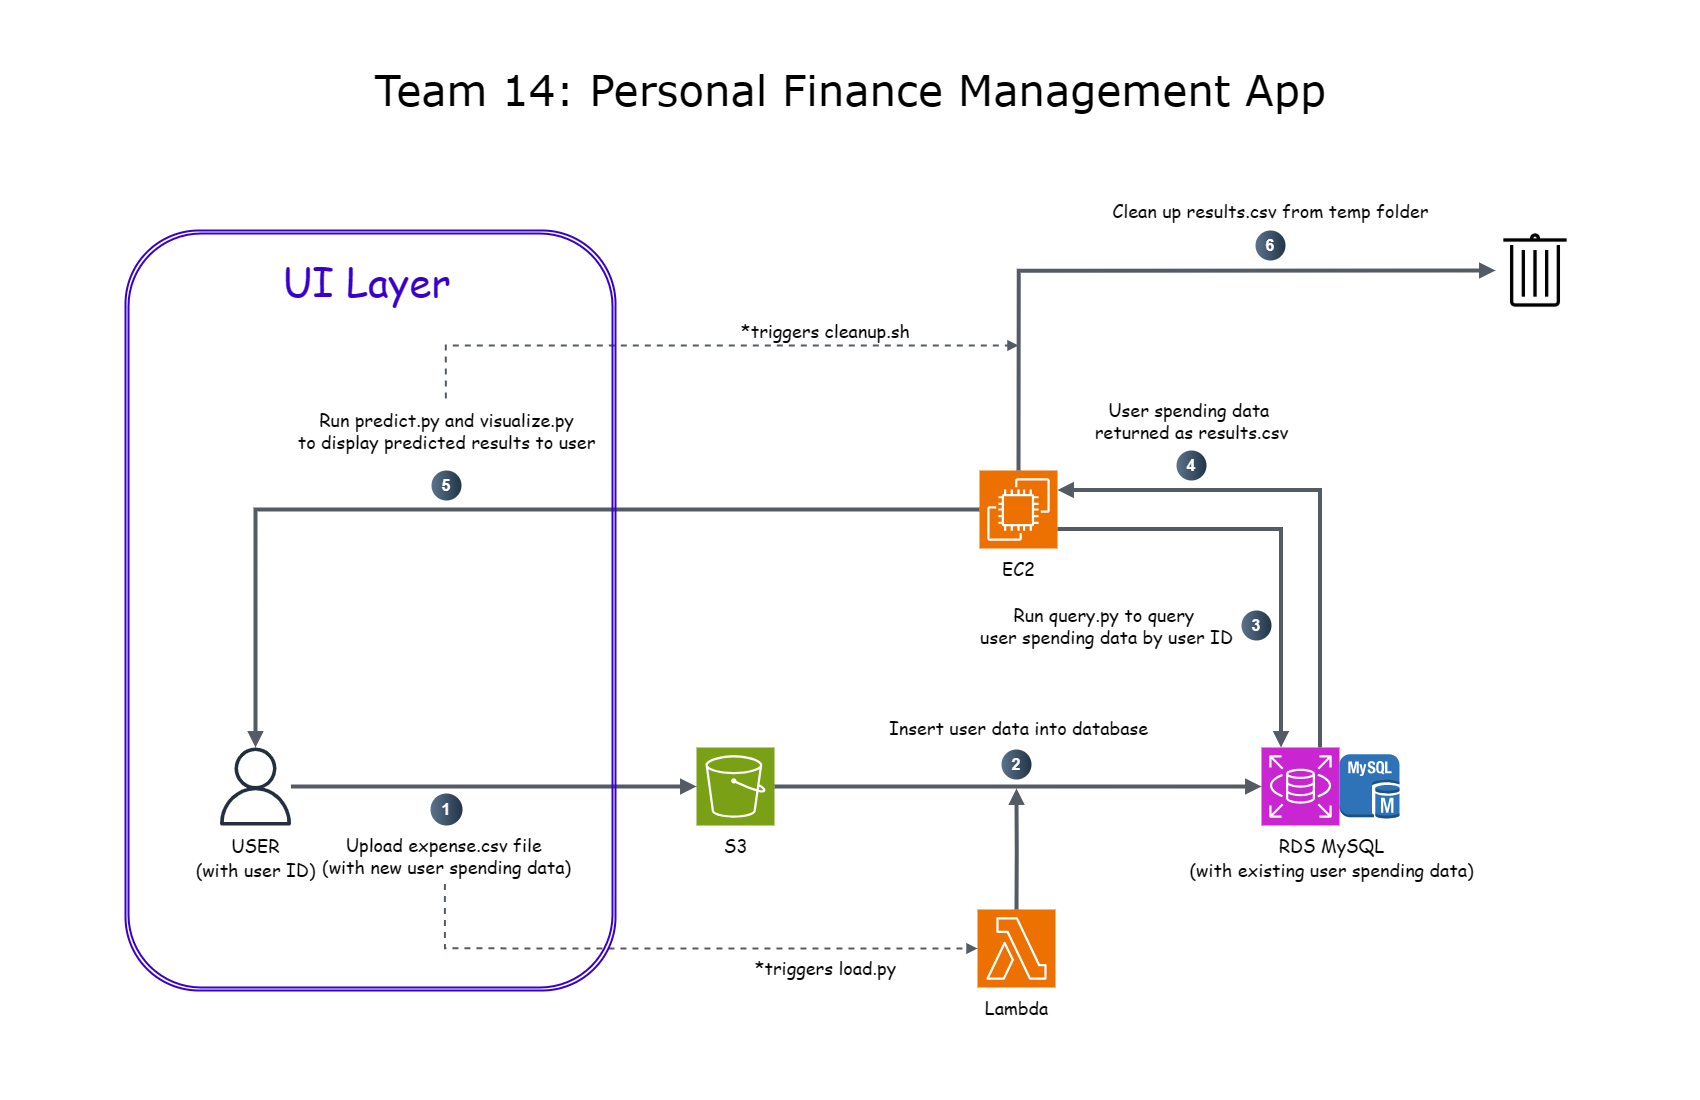

The diagram above was exported from draw.io. Its source (the exported page's mxGraphModel, read from the mxfile embedded in the PNG):
<mxGraphModel dx="2057" dy="1289" grid="1" gridSize="10" guides="1" tooltips="1" connect="1" arrows="1" fold="1" page="1" pageScale="1" pageWidth="1700" pageHeight="1100" math="0" shadow="0">
  <root>
    <mxCell id="0" />
    <mxCell id="1" parent="0" />
    <mxCell id="R2T-7YawznvdWPc02t8q-1" value="" style="sketch=0;points=[[0,0,0],[0.25,0,0],[0.5,0,0],[0.75,0,0],[1,0,0],[0,1,0],[0.25,1,0],[0.5,1,0],[0.75,1,0],[1,1,0],[0,0.25,0],[0,0.5,0],[0,0.75,0],[1,0.25,0],[1,0.5,0],[1,0.75,0]];outlineConnect=0;fontColor=#232F3E;fillColor=#7AA116;strokeColor=#ffffff;dashed=0;verticalLabelPosition=bottom;verticalAlign=top;align=center;html=1;fontSize=12;fontStyle=0;aspect=fixed;shape=mxgraph.aws4.resourceIcon;resIcon=mxgraph.aws4.s3;" parent="1" vertex="1">
      <mxGeometry x="696" y="747" width="78" height="78" as="geometry" />
    </mxCell>
    <mxCell id="R2T-7YawznvdWPc02t8q-2" value="" style="sketch=0;points=[[0,0,0],[0.25,0,0],[0.5,0,0],[0.75,0,0],[1,0,0],[0,1,0],[0.25,1,0],[0.5,1,0],[0.75,1,0],[1,1,0],[0,0.25,0],[0,0.5,0],[0,0.75,0],[1,0.25,0],[1,0.5,0],[1,0.75,0]];outlineConnect=0;fontColor=#232F3E;fillColor=#ED7100;strokeColor=#ffffff;dashed=0;verticalLabelPosition=bottom;verticalAlign=top;align=center;html=1;fontSize=12;fontStyle=0;aspect=fixed;shape=mxgraph.aws4.resourceIcon;resIcon=mxgraph.aws4.ec2;" parent="1" vertex="1">
      <mxGeometry x="979" y="470" width="78" height="78" as="geometry" />
    </mxCell>
    <mxCell id="R2T-7YawznvdWPc02t8q-3" value="" style="sketch=0;outlineConnect=0;fontColor=#232F3E;gradientColor=none;fillColor=#232F3D;strokeColor=none;dashed=0;verticalLabelPosition=bottom;verticalAlign=top;align=center;html=1;fontSize=12;fontStyle=0;aspect=fixed;pointerEvents=1;shape=mxgraph.aws4.user;" parent="1" vertex="1">
      <mxGeometry x="216" y="747" width="78" height="78" as="geometry" />
    </mxCell>
    <mxCell id="R2T-7YawznvdWPc02t8q-4" value="" style="sketch=0;points=[[0,0,0],[0.25,0,0],[0.5,0,0],[0.75,0,0],[1,0,0],[0,1,0],[0.25,1,0],[0.5,1,0],[0.75,1,0],[1,1,0],[0,0.25,0],[0,0.5,0],[0,0.75,0],[1,0.25,0],[1,0.5,0],[1,0.75,0]];outlineConnect=0;fontColor=#232F3E;fillColor=#C925D1;strokeColor=#ffffff;dashed=0;verticalLabelPosition=bottom;verticalAlign=top;align=center;html=1;fontSize=12;fontStyle=0;aspect=fixed;shape=mxgraph.aws4.resourceIcon;resIcon=mxgraph.aws4.rds;" parent="1" vertex="1">
      <mxGeometry x="1261" y="747" width="78" height="78" as="geometry" />
    </mxCell>
    <mxCell id="R2T-7YawznvdWPc02t8q-5" value="" style="sketch=0;points=[[0,0,0],[0.25,0,0],[0.5,0,0],[0.75,0,0],[1,0,0],[0,1,0],[0.25,1,0],[0.5,1,0],[0.75,1,0],[1,1,0],[0,0.25,0],[0,0.5,0],[0,0.75,0],[1,0.25,0],[1,0.5,0],[1,0.75,0]];outlineConnect=0;fontColor=#232F3E;fillColor=#ED7100;strokeColor=#ffffff;dashed=0;verticalLabelPosition=bottom;verticalAlign=top;align=center;html=1;fontSize=12;fontStyle=0;aspect=fixed;shape=mxgraph.aws4.resourceIcon;resIcon=mxgraph.aws4.lambda;" parent="1" vertex="1">
      <mxGeometry x="977" y="909" width="78" height="78" as="geometry" />
    </mxCell>
    <mxCell id="R2T-7YawznvdWPc02t8q-7" value="" style="shape=image;html=1;verticalAlign=top;verticalLabelPosition=bottom;labelBackgroundColor=#ffffff;imageAspect=0;aspect=fixed;image=https://cdn4.iconfinder.com/data/icons/app-custom-ui-1/48/Bin-128.png" parent="1" vertex="1">
      <mxGeometry x="1495" y="230" width="80" height="80" as="geometry" />
    </mxCell>
    <mxCell id="R2T-7YawznvdWPc02t8q-8" value="" style="edgeStyle=orthogonalEdgeStyle;html=1;endArrow=block;elbow=vertical;startArrow=none;endFill=1;strokeColor=#545B64;rounded=0;entryX=0;entryY=0.5;entryDx=0;entryDy=0;entryPerimeter=0;strokeWidth=4;" parent="1" source="R2T-7YawznvdWPc02t8q-3" target="R2T-7YawznvdWPc02t8q-1" edge="1">
      <mxGeometry width="100" relative="1" as="geometry">
        <mxPoint x="836" y="837" as="sourcePoint" />
        <mxPoint x="936" y="837" as="targetPoint" />
      </mxGeometry>
    </mxCell>
    <mxCell id="R2T-7YawznvdWPc02t8q-10" value="" style="edgeStyle=orthogonalEdgeStyle;html=1;endArrow=block;elbow=vertical;startArrow=none;endFill=1;strokeColor=#545B64;rounded=0;entryX=0;entryY=0.5;entryDx=0;entryDy=0;entryPerimeter=0;strokeWidth=4;exitX=1;exitY=0.5;exitDx=0;exitDy=0;exitPerimeter=0;" parent="1" source="R2T-7YawznvdWPc02t8q-1" target="R2T-7YawznvdWPc02t8q-4" edge="1">
      <mxGeometry width="100" relative="1" as="geometry">
        <mxPoint x="1057" y="786" as="sourcePoint" />
        <mxPoint x="987" y="796" as="targetPoint" />
      </mxGeometry>
    </mxCell>
    <mxCell id="R2T-7YawznvdWPc02t8q-11" value="&lt;font&gt;USER&lt;/font&gt;" style="text;html=1;align=center;verticalAlign=middle;resizable=0;points=[];autosize=1;strokeColor=none;fillColor=none;fontFamily=Comic Sans MS;fontSize=18;" parent="1" vertex="1">
      <mxGeometry x="220" y="825" width="70" height="40" as="geometry" />
    </mxCell>
    <mxCell id="R2T-7YawznvdWPc02t8q-12" value="&lt;font&gt;S3&lt;/font&gt;" style="text;html=1;align=center;verticalAlign=middle;resizable=0;points=[];autosize=1;strokeColor=none;fillColor=none;fontFamily=Comic Sans MS;fontSize=18;" parent="1" vertex="1">
      <mxGeometry x="710" y="825" width="50" height="40" as="geometry" />
    </mxCell>
    <mxCell id="R2T-7YawznvdWPc02t8q-14" value="&lt;font&gt;EC2&lt;/font&gt;" style="text;html=1;align=center;verticalAlign=middle;resizable=0;points=[];autosize=1;strokeColor=none;fillColor=none;fontFamily=Comic Sans MS;fontSize=18;" parent="1" vertex="1">
      <mxGeometry x="988" y="548" width="60" height="40" as="geometry" />
    </mxCell>
    <mxCell id="R2T-7YawznvdWPc02t8q-15" value="&lt;font&gt;RDS MySQL&lt;/font&gt;" style="text;html=1;align=center;verticalAlign=middle;resizable=0;points=[];autosize=1;strokeColor=none;fillColor=none;fontFamily=Comic Sans MS;fontSize=18;" parent="1" vertex="1">
      <mxGeometry x="1266" y="825" width="130" height="40" as="geometry" />
    </mxCell>
    <mxCell id="R2T-7YawznvdWPc02t8q-16" value="" style="outlineConnect=0;dashed=0;verticalLabelPosition=bottom;verticalAlign=top;align=center;html=1;shape=mxgraph.aws3.mysql_db_instance;fillColor=#2E73B8;gradientColor=none;" parent="1" vertex="1">
      <mxGeometry x="1339" y="753.75" width="60" height="64.5" as="geometry" />
    </mxCell>
    <mxCell id="R2T-7YawznvdWPc02t8q-18" value="Team 14: Personal Finance Management App" style="text;html=1;align=center;verticalAlign=middle;resizable=0;points=[];autosize=1;strokeColor=none;fillColor=none;fontSize=42;fontFamily=Verdana;" parent="1" vertex="1">
      <mxGeometry x="365" y="60" width="970" height="60" as="geometry" />
    </mxCell>
    <mxCell id="R2T-7YawznvdWPc02t8q-19" value="1" style="ellipse;whiteSpace=wrap;html=1;aspect=fixed;rotation=0;gradientColor=#223548;strokeColor=none;gradientDirection=east;fillColor=#5b738b;rounded=0;pointerEvents=0;fontFamily=Helvetica;fontSize=16;fontColor=#FFFFFF;spacingTop=4;spacingBottom=4;spacingLeft=4;spacingRight=4;points=[];fontStyle=1" parent="1" vertex="1">
      <mxGeometry x="430" y="793" width="32" height="32" as="geometry" />
    </mxCell>
    <mxCell id="R2T-7YawznvdWPc02t8q-21" value="2" style="ellipse;whiteSpace=wrap;html=1;aspect=fixed;rotation=0;gradientColor=#223548;strokeColor=none;gradientDirection=east;fillColor=#5b738b;rounded=0;pointerEvents=0;fontFamily=Helvetica;fontSize=16;fontColor=#FFFFFF;spacingTop=4;spacingBottom=4;spacingLeft=4;spacingRight=4;points=[];fontStyle=1" parent="1" vertex="1">
      <mxGeometry x="1001" y="749" width="30" height="30" as="geometry" />
    </mxCell>
    <mxCell id="R2T-7YawznvdWPc02t8q-22" value="3" style="ellipse;whiteSpace=wrap;html=1;aspect=fixed;rotation=0;gradientColor=#223548;strokeColor=none;gradientDirection=east;fillColor=#5b738b;rounded=0;pointerEvents=0;fontFamily=Helvetica;fontSize=16;fontColor=#FFFFFF;spacingTop=4;spacingBottom=4;spacingLeft=4;spacingRight=4;points=[];fontStyle=1" parent="1" vertex="1">
      <mxGeometry x="1241" y="610" width="30" height="30" as="geometry" />
    </mxCell>
    <mxCell id="R2T-7YawznvdWPc02t8q-24" value="" style="edgeStyle=orthogonalEdgeStyle;html=1;endArrow=block;elbow=vertical;startArrow=none;endFill=1;strokeColor=#545B64;rounded=0;entryX=1;entryY=0.25;entryDx=0;entryDy=0;entryPerimeter=0;strokeWidth=4;exitX=0.75;exitY=0;exitDx=0;exitDy=0;exitPerimeter=0;" parent="1" source="R2T-7YawznvdWPc02t8q-4" target="R2T-7YawznvdWPc02t8q-2" edge="1">
      <mxGeometry width="100" relative="1" as="geometry">
        <mxPoint x="1327" y="630" as="sourcePoint" />
        <mxPoint x="989" y="719" as="targetPoint" />
      </mxGeometry>
    </mxCell>
    <mxCell id="R2T-7YawznvdWPc02t8q-25" value="" style="edgeStyle=orthogonalEdgeStyle;html=1;endArrow=block;elbow=vertical;startArrow=none;endFill=1;strokeColor=#545B64;rounded=0;strokeWidth=4;exitX=1;exitY=0.75;exitDx=0;exitDy=0;exitPerimeter=0;entryX=0.25;entryY=0;entryDx=0;entryDy=0;entryPerimeter=0;" parent="1" source="R2T-7YawznvdWPc02t8q-2" target="R2T-7YawznvdWPc02t8q-4" edge="1">
      <mxGeometry width="100" relative="1" as="geometry">
        <mxPoint x="1332" y="680" as="sourcePoint" />
        <mxPoint x="1127" y="550" as="targetPoint" />
      </mxGeometry>
    </mxCell>
    <mxCell id="R2T-7YawznvdWPc02t8q-27" value="4" style="ellipse;whiteSpace=wrap;html=1;aspect=fixed;rotation=0;gradientColor=#223548;strokeColor=none;gradientDirection=east;fillColor=#5b738b;rounded=0;pointerEvents=0;fontFamily=Helvetica;fontSize=16;fontColor=#FFFFFF;spacingTop=4;spacingBottom=4;spacingLeft=4;spacingRight=4;points=[];fontStyle=1" parent="1" vertex="1">
      <mxGeometry x="1176" y="450" width="30" height="30" as="geometry" />
    </mxCell>
    <mxCell id="R2T-7YawznvdWPc02t8q-28" value="5" style="ellipse;whiteSpace=wrap;html=1;aspect=fixed;rotation=0;gradientColor=#223548;strokeColor=none;gradientDirection=east;fillColor=#5b738b;rounded=0;pointerEvents=0;fontFamily=Helvetica;fontSize=16;fontColor=#FFFFFF;spacingTop=4;spacingBottom=4;spacingLeft=4;spacingRight=4;points=[];fontStyle=1" parent="1" vertex="1">
      <mxGeometry x="431" y="470" width="30" height="30" as="geometry" />
    </mxCell>
    <mxCell id="R2T-7YawznvdWPc02t8q-30" value="" style="edgeStyle=orthogonalEdgeStyle;html=1;endArrow=block;elbow=vertical;startArrow=none;endFill=1;strokeColor=#545B64;rounded=0;strokeWidth=4;exitX=0;exitY=0.5;exitDx=0;exitDy=0;exitPerimeter=0;" parent="1" source="R2T-7YawznvdWPc02t8q-2" target="R2T-7YawznvdWPc02t8q-3" edge="1">
      <mxGeometry width="100" relative="1" as="geometry">
        <mxPoint x="928" y="542" as="sourcePoint" />
        <mxPoint x="498" y="472" as="targetPoint" />
      </mxGeometry>
    </mxCell>
    <mxCell id="R2T-7YawznvdWPc02t8q-32" value="&lt;font&gt;Upload expense.csv file&amp;nbsp;&lt;/font&gt;&lt;div&gt;&lt;font&gt;(with new&amp;nbsp;&lt;/font&gt;&lt;span style=&quot;background-color: initial;&quot;&gt;user spending data)&lt;/span&gt;&lt;/div&gt;" style="text;html=1;align=center;verticalAlign=middle;resizable=0;points=[];autosize=1;strokeColor=none;fillColor=none;fontFamily=Comic Sans MS;fontSize=18;" parent="1" vertex="1">
      <mxGeometry x="311" y="825" width="270" height="60" as="geometry" />
    </mxCell>
    <mxCell id="R2T-7YawznvdWPc02t8q-34" value="&lt;font&gt;Lambda&lt;/font&gt;" style="text;html=1;align=center;verticalAlign=middle;resizable=0;points=[];autosize=1;strokeColor=none;fillColor=none;fontFamily=Comic Sans MS;fontSize=18;" parent="1" vertex="1">
      <mxGeometry x="971" y="987" width="90" height="40" as="geometry" />
    </mxCell>
    <mxCell id="R2T-7YawznvdWPc02t8q-35" value="" style="edgeStyle=orthogonalEdgeStyle;html=1;endArrow=block;elbow=vertical;startArrow=none;endFill=1;strokeColor=#545B64;rounded=0;strokeWidth=4;exitX=0.5;exitY=0;exitDx=0;exitDy=0;exitPerimeter=0;" parent="1" source="R2T-7YawznvdWPc02t8q-5" edge="1">
      <mxGeometry width="100" relative="1" as="geometry">
        <mxPoint x="784" y="796" as="sourcePoint" />
        <mxPoint x="1016" y="788" as="targetPoint" />
      </mxGeometry>
    </mxCell>
    <mxCell id="R2T-7YawznvdWPc02t8q-36" value="&lt;font&gt;&lt;span&gt;Insert user data into database&lt;/span&gt;&lt;/font&gt;" style="text;html=1;align=center;verticalAlign=middle;resizable=0;points=[];autosize=1;strokeColor=none;fillColor=none;fontFamily=Comic Sans MS;fontSize=18;" parent="1" vertex="1">
      <mxGeometry x="878" y="707" width="280" height="40" as="geometry" />
    </mxCell>
    <mxCell id="R2T-7YawznvdWPc02t8q-37" value="&lt;div&gt;&lt;font&gt;(with existing&amp;nbsp;&lt;/font&gt;&lt;span style=&quot;background-color: initial;&quot;&gt;user spending data)&lt;/span&gt;&lt;/div&gt;" style="text;html=1;align=center;verticalAlign=middle;resizable=0;points=[];autosize=1;strokeColor=none;fillColor=none;fontFamily=Comic Sans MS;fontSize=18;" parent="1" vertex="1">
      <mxGeometry x="1176" y="849" width="310" height="40" as="geometry" />
    </mxCell>
    <mxCell id="R2T-7YawznvdWPc02t8q-39" value="&lt;font&gt;&lt;span&gt;(with user ID)&lt;/span&gt;&lt;/font&gt;" style="text;html=1;align=center;verticalAlign=middle;resizable=0;points=[];autosize=1;strokeColor=none;fillColor=none;fontFamily=Comic Sans MS;fontSize=18;" parent="1" vertex="1">
      <mxGeometry x="185" y="849" width="140" height="40" as="geometry" />
    </mxCell>
    <mxCell id="R2T-7YawznvdWPc02t8q-40" value="" style="edgeStyle=orthogonalEdgeStyle;html=1;endArrow=block;elbow=vertical;startArrow=none;endFill=1;strokeColor=#545B64;rounded=0;entryX=0;entryY=0.5;entryDx=0;entryDy=0;entryPerimeter=0;strokeWidth=2;exitX=0.494;exitY=0.973;exitDx=0;exitDy=0;exitPerimeter=0;dashed=1;" parent="1" source="R2T-7YawznvdWPc02t8q-32" target="R2T-7YawznvdWPc02t8q-5" edge="1">
      <mxGeometry width="100" relative="1" as="geometry">
        <mxPoint x="300" y="796" as="sourcePoint" />
        <mxPoint x="706" y="796" as="targetPoint" />
        <Array as="points">
          <mxPoint x="445" y="948" />
        </Array>
      </mxGeometry>
    </mxCell>
    <mxCell id="R2T-7YawznvdWPc02t8q-41" value="*triggers load.py" style="text;html=1;align=center;verticalAlign=middle;resizable=0;points=[];autosize=1;strokeColor=none;fillColor=none;fontFamily=Comic Sans MS;fontSize=18;" parent="1" vertex="1">
      <mxGeometry x="745" y="947" width="160" height="40" as="geometry" />
    </mxCell>
    <mxCell id="R2T-7YawznvdWPc02t8q-42" value="Run query.py to query&amp;nbsp;&lt;div&gt;user spending&amp;nbsp;&lt;span style=&quot;background-color: initial;&quot;&gt;data by user ID&lt;/span&gt;&lt;/div&gt;" style="text;html=1;align=center;verticalAlign=middle;resizable=0;points=[];autosize=1;strokeColor=none;fillColor=none;fontFamily=Comic Sans MS;fontSize=18;" parent="1" vertex="1">
      <mxGeometry x="966" y="595" width="280" height="60" as="geometry" />
    </mxCell>
    <mxCell id="R2T-7YawznvdWPc02t8q-43" value="User spending data&amp;nbsp;&lt;div&gt;returned as results.csv&lt;/div&gt;" style="text;html=1;align=center;verticalAlign=middle;resizable=0;points=[];autosize=1;strokeColor=none;fillColor=none;fontFamily=Comic Sans MS;fontSize=18;" parent="1" vertex="1">
      <mxGeometry x="1081" y="390" width="220" height="60" as="geometry" />
    </mxCell>
    <mxCell id="R2T-7YawznvdWPc02t8q-44" value="Run predict.py and visualize.py&lt;div&gt;to display predicted results to user&lt;/div&gt;" style="text;html=1;align=center;verticalAlign=middle;resizable=0;points=[];autosize=1;strokeColor=none;fillColor=none;fontFamily=Comic Sans MS;fontSize=18;" parent="1" vertex="1">
      <mxGeometry x="286" y="400" width="320" height="60" as="geometry" />
    </mxCell>
    <mxCell id="R2T-7YawznvdWPc02t8q-45" value="" style="edgeStyle=orthogonalEdgeStyle;html=1;endArrow=block;elbow=vertical;startArrow=none;endFill=1;strokeColor=#545B64;rounded=0;strokeWidth=4;exitX=0.5;exitY=0;exitDx=0;exitDy=0;exitPerimeter=0;entryX=0;entryY=0.5;entryDx=0;entryDy=0;" parent="1" source="R2T-7YawznvdWPc02t8q-2" target="R2T-7YawznvdWPc02t8q-7" edge="1">
      <mxGeometry width="100" relative="1" as="geometry">
        <mxPoint x="1026" y="919" as="sourcePoint" />
        <mxPoint x="1026" y="798" as="targetPoint" />
      </mxGeometry>
    </mxCell>
    <mxCell id="R2T-7YawznvdWPc02t8q-46" value="6" style="ellipse;whiteSpace=wrap;html=1;aspect=fixed;rotation=0;gradientColor=#223548;strokeColor=none;gradientDirection=east;fillColor=#5b738b;rounded=0;pointerEvents=0;fontFamily=Helvetica;fontSize=16;fontColor=#FFFFFF;spacingTop=4;spacingBottom=4;spacingLeft=4;spacingRight=4;points=[];fontStyle=1" parent="1" vertex="1">
      <mxGeometry x="1255" y="230" width="30" height="30" as="geometry" />
    </mxCell>
    <mxCell id="R2T-7YawznvdWPc02t8q-47" value="Clean up results.csv from temp folder" style="text;html=1;align=center;verticalAlign=middle;resizable=0;points=[];autosize=1;strokeColor=none;fillColor=none;fontFamily=Comic Sans MS;fontSize=18;" parent="1" vertex="1">
      <mxGeometry x="1100" y="190" width="340" height="40" as="geometry" />
    </mxCell>
    <mxCell id="R2T-7YawznvdWPc02t8q-49" value="" style="edgeStyle=orthogonalEdgeStyle;html=1;endArrow=block;elbow=vertical;startArrow=none;endFill=1;strokeColor=#545B64;rounded=0;entryX=0;entryY=0.5;entryDx=0;entryDy=0;entryPerimeter=0;strokeWidth=2;exitX=0.498;exitY=-0.034;exitDx=0;exitDy=0;exitPerimeter=0;dashed=1;" parent="1" source="R2T-7YawznvdWPc02t8q-44" edge="1">
      <mxGeometry width="100" relative="1" as="geometry">
        <mxPoint x="485" y="280" as="sourcePoint" />
        <mxPoint x="1018" y="345" as="targetPoint" />
        <Array as="points">
          <mxPoint x="446" y="345" />
        </Array>
      </mxGeometry>
    </mxCell>
    <mxCell id="R2T-7YawznvdWPc02t8q-50" value="*triggers cleanup.sh" style="text;html=1;align=center;verticalAlign=middle;resizable=0;points=[];autosize=1;strokeColor=none;fillColor=none;fontFamily=Comic Sans MS;fontSize=18;" parent="1" vertex="1">
      <mxGeometry x="730" y="310" width="190" height="40" as="geometry" />
    </mxCell>
    <mxCell id="R2T-7YawznvdWPc02t8q-51" value="" style="shape=ext;double=1;rounded=1;whiteSpace=wrap;html=1;fillColor=none;fontColor=#ffffff;strokeColor=#3700CC;strokeWidth=2;" parent="1" vertex="1">
      <mxGeometry x="125" y="230" width="490" height="760" as="geometry" />
    </mxCell>
    <mxCell id="R2T-7YawznvdWPc02t8q-53" value="UI Layer" style="text;html=1;align=center;verticalAlign=middle;resizable=0;points=[];autosize=1;strokeColor=none;fillColor=none;fontColor=#3700CC;fontFamily=Comic Sans MS;fontSize=40;" parent="1" vertex="1">
      <mxGeometry x="271" y="250" width="190" height="60" as="geometry" />
    </mxCell>
  </root>
</mxGraphModel>